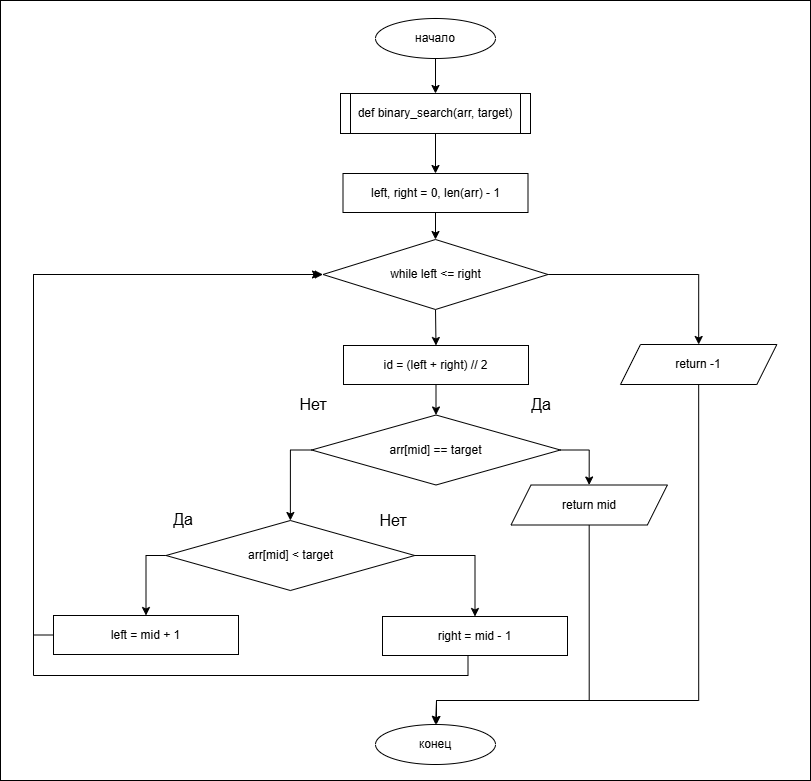

The diagram above was exported from draw.io. Its source (the exported page's mxGraphModel, read from the mxfile embedded in the PNG):
<mxGraphModel dx="5579" dy="1484" grid="1" gridSize="10" guides="1" tooltips="1" connect="1" arrows="1" fold="1" page="1" pageScale="1" pageWidth="827" pageHeight="1169" math="0" shadow="0">
  <root>
    <mxCell id="0" />
    <mxCell id="1" parent="0" />
    <mxCell id="si5Vm0xt3MBQPabSM6gR-222" parent="1" style="rounded=0;whiteSpace=wrap;html=1;" value="" vertex="1">
      <mxGeometry height="780" width="810" x="-3040" y="20" as="geometry" />
    </mxCell>
    <mxCell id="si5Vm0xt3MBQPabSM6gR-182" edge="1" parent="1" source="si5Vm0xt3MBQPabSM6gR-183" style="edgeStyle=orthogonalEdgeStyle;rounded=0;orthogonalLoop=1;jettySize=auto;html=1;exitX=0.5;exitY=1;exitDx=0;exitDy=0;" target="si5Vm0xt3MBQPabSM6gR-186">
      <mxGeometry relative="1" as="geometry" />
    </mxCell>
    <mxCell id="si5Vm0xt3MBQPabSM6gR-183" parent="1" style="ellipse;whiteSpace=wrap;html=1;" value="начало" vertex="1">
      <mxGeometry height="40" width="120" x="-2665" y="38" as="geometry" />
    </mxCell>
    <mxCell id="si5Vm0xt3MBQPabSM6gR-184" parent="1" style="rounded=0;whiteSpace=wrap;html=1;" value="" vertex="1">
      <mxGeometry height="40" width="170" x="-2690" y="113" as="geometry" />
    </mxCell>
    <mxCell id="si5Vm0xt3MBQPabSM6gR-185" edge="1" parent="1" source="si5Vm0xt3MBQPabSM6gR-186" style="edgeStyle=orthogonalEdgeStyle;rounded=0;orthogonalLoop=1;jettySize=auto;html=1;exitX=0.5;exitY=1;exitDx=0;exitDy=0;entryX=0.5;entryY=0;entryDx=0;entryDy=0;" target="si5Vm0xt3MBQPabSM6gR-187">
      <mxGeometry relative="1" as="geometry" />
    </mxCell>
    <mxCell id="si5Vm0xt3MBQPabSM6gR-186" parent="1" style="rounded=0;whiteSpace=wrap;html=1;fillColor=none;" value="def binary_search(arr, target)" vertex="1">
      <mxGeometry height="40" width="190" x="-2700" y="113" as="geometry" />
    </mxCell>
    <mxCell id="si5Vm0xt3MBQPabSM6gR-189" edge="1" parent="1" source="si5Vm0xt3MBQPabSM6gR-187" style="edgeStyle=orthogonalEdgeStyle;rounded=0;orthogonalLoop=1;jettySize=auto;html=1;exitX=0.5;exitY=1;exitDx=0;exitDy=0;entryX=0.5;entryY=0;entryDx=0;entryDy=0;" target="si5Vm0xt3MBQPabSM6gR-188">
      <mxGeometry relative="1" as="geometry" />
    </mxCell>
    <mxCell id="si5Vm0xt3MBQPabSM6gR-187" parent="1" style="rounded=0;whiteSpace=wrap;html=1;" value="left, right = 0, len(arr) - 1" vertex="1">
      <mxGeometry height="39" width="185" x="-2697.5" y="193" as="geometry" />
    </mxCell>
    <mxCell id="si5Vm0xt3MBQPabSM6gR-214" edge="1" parent="1" source="si5Vm0xt3MBQPabSM6gR-188" style="edgeStyle=orthogonalEdgeStyle;rounded=0;orthogonalLoop=1;jettySize=auto;html=1;exitX=0.5;exitY=1;exitDx=0;exitDy=0;entryX=0.5;entryY=0;entryDx=0;entryDy=0;" target="si5Vm0xt3MBQPabSM6gR-193">
      <mxGeometry relative="1" as="geometry" />
    </mxCell>
    <mxCell id="si5Vm0xt3MBQPabSM6gR-218" edge="1" parent="1" source="si5Vm0xt3MBQPabSM6gR-188" style="edgeStyle=orthogonalEdgeStyle;rounded=0;orthogonalLoop=1;jettySize=auto;html=1;exitX=1;exitY=0.5;exitDx=0;exitDy=0;entryX=0.5;entryY=0;entryDx=0;entryDy=0;" target="si5Vm0xt3MBQPabSM6gR-217">
      <mxGeometry relative="1" as="geometry" />
    </mxCell>
    <mxCell id="si5Vm0xt3MBQPabSM6gR-188" parent="1" style="rhombus;whiteSpace=wrap;html=1;" value="while left &lt;= right" vertex="1">
      <mxGeometry height="70" width="225" x="-2717.5" y="259" as="geometry" />
    </mxCell>
    <mxCell id="si5Vm0xt3MBQPabSM6gR-198" edge="1" parent="1" source="si5Vm0xt3MBQPabSM6gR-190" style="edgeStyle=orthogonalEdgeStyle;rounded=0;orthogonalLoop=1;jettySize=auto;html=1;exitX=1;exitY=0.5;exitDx=0;exitDy=0;entryX=0.5;entryY=0;entryDx=0;entryDy=0;" target="si5Vm0xt3MBQPabSM6gR-197">
      <mxGeometry relative="1" as="geometry" />
    </mxCell>
    <mxCell id="si5Vm0xt3MBQPabSM6gR-203" edge="1" parent="1" source="si5Vm0xt3MBQPabSM6gR-190" style="edgeStyle=orthogonalEdgeStyle;rounded=0;orthogonalLoop=1;jettySize=auto;html=1;exitX=0;exitY=0.5;exitDx=0;exitDy=0;entryX=0.5;entryY=0;entryDx=0;entryDy=0;" target="si5Vm0xt3MBQPabSM6gR-199">
      <mxGeometry relative="1" as="geometry" />
    </mxCell>
    <mxCell id="si5Vm0xt3MBQPabSM6gR-190" parent="1" style="rhombus;whiteSpace=wrap;html=1;" value="arr[mid] == target" vertex="1">
      <mxGeometry height="70" width="248.75" x="-2728.87" y="434.5" as="geometry" />
    </mxCell>
    <mxCell id="si5Vm0xt3MBQPabSM6gR-191" parent="1" style="text;html=1;whiteSpace=wrap;strokeColor=none;fillColor=none;align=center;verticalAlign=middle;rounded=0;fontSize=16;" value="Да" vertex="1">
      <mxGeometry height="30" width="60" x="-2529.5" y="408.5" as="geometry" />
    </mxCell>
    <mxCell id="si5Vm0xt3MBQPabSM6gR-192" parent="1" style="text;html=1;whiteSpace=wrap;strokeColor=none;fillColor=none;align=center;verticalAlign=middle;rounded=0;fontSize=16;" value="Нет" vertex="1">
      <mxGeometry height="30" width="60" x="-2757" y="408.5" as="geometry" />
    </mxCell>
    <mxCell id="si5Vm0xt3MBQPabSM6gR-195" edge="1" parent="1" source="si5Vm0xt3MBQPabSM6gR-193" style="edgeStyle=orthogonalEdgeStyle;rounded=0;orthogonalLoop=1;jettySize=auto;html=1;exitX=0.5;exitY=1;exitDx=0;exitDy=0;entryX=0.5;entryY=0;entryDx=0;entryDy=0;" target="si5Vm0xt3MBQPabSM6gR-190">
      <mxGeometry relative="1" as="geometry" />
    </mxCell>
    <mxCell id="si5Vm0xt3MBQPabSM6gR-193" parent="1" style="rounded=0;whiteSpace=wrap;html=1;" value="id = (left + right) // 2" vertex="1">
      <mxGeometry height="39" width="185" x="-2697" y="365" as="geometry" />
    </mxCell>
    <mxCell id="si5Vm0xt3MBQPabSM6gR-220" edge="1" parent="1" source="si5Vm0xt3MBQPabSM6gR-197" style="edgeStyle=orthogonalEdgeStyle;rounded=0;orthogonalLoop=1;jettySize=auto;html=1;exitX=0.5;exitY=1;exitDx=0;exitDy=0;entryX=0.5;entryY=0;entryDx=0;entryDy=0;" target="si5Vm0xt3MBQPabSM6gR-219">
      <mxGeometry relative="1" as="geometry">
        <Array as="points">
          <mxPoint x="-2451" y="720" />
          <mxPoint x="-2604" y="720" />
        </Array>
      </mxGeometry>
    </mxCell>
    <mxCell id="si5Vm0xt3MBQPabSM6gR-197" parent="1" style="shape=parallelogram;perimeter=parallelogramPerimeter;whiteSpace=wrap;html=1;fixedSize=1;" value="return mid" vertex="1">
      <mxGeometry height="40" width="156.36" x="-2529.5" y="504.5" as="geometry" />
    </mxCell>
    <mxCell id="si5Vm0xt3MBQPabSM6gR-209" edge="1" parent="1" source="si5Vm0xt3MBQPabSM6gR-199" style="edgeStyle=orthogonalEdgeStyle;rounded=0;orthogonalLoop=1;jettySize=auto;html=1;exitX=0;exitY=0.5;exitDx=0;exitDy=0;entryX=0.5;entryY=0;entryDx=0;entryDy=0;" target="si5Vm0xt3MBQPabSM6gR-204">
      <mxGeometry relative="1" as="geometry" />
    </mxCell>
    <mxCell id="si5Vm0xt3MBQPabSM6gR-212" edge="1" parent="1" source="si5Vm0xt3MBQPabSM6gR-199" style="edgeStyle=orthogonalEdgeStyle;rounded=0;orthogonalLoop=1;jettySize=auto;html=1;exitX=1;exitY=0.5;exitDx=0;exitDy=0;entryX=0.5;entryY=0;entryDx=0;entryDy=0;" target="si5Vm0xt3MBQPabSM6gR-211">
      <mxGeometry relative="1" as="geometry" />
    </mxCell>
    <mxCell id="si5Vm0xt3MBQPabSM6gR-199" parent="1" style="rhombus;whiteSpace=wrap;html=1;" value="arr[mid] &amp;lt; target" vertex="1">
      <mxGeometry height="70" width="248.75" x="-2874.5" y="540" as="geometry" />
    </mxCell>
    <mxCell id="si5Vm0xt3MBQPabSM6gR-200" parent="1" style="text;html=1;whiteSpace=wrap;strokeColor=none;fillColor=none;align=center;verticalAlign=middle;rounded=0;fontSize=16;" value="Да" vertex="1">
      <mxGeometry height="30" width="60" x="-2887" y="524" as="geometry" />
    </mxCell>
    <mxCell id="si5Vm0xt3MBQPabSM6gR-201" parent="1" style="text;html=1;whiteSpace=wrap;strokeColor=none;fillColor=none;align=center;verticalAlign=middle;rounded=0;fontSize=16;" value="Нет" vertex="1">
      <mxGeometry height="30" width="60" x="-2677" y="525" as="geometry" />
    </mxCell>
    <mxCell id="si5Vm0xt3MBQPabSM6gR-210" edge="1" parent="1" source="si5Vm0xt3MBQPabSM6gR-204" style="edgeStyle=orthogonalEdgeStyle;rounded=0;orthogonalLoop=1;jettySize=auto;html=1;exitX=0;exitY=0.5;exitDx=0;exitDy=0;entryX=0;entryY=0.5;entryDx=0;entryDy=0;" target="si5Vm0xt3MBQPabSM6gR-188">
      <mxGeometry relative="1" as="geometry" />
    </mxCell>
    <mxCell id="si5Vm0xt3MBQPabSM6gR-204" parent="1" style="rounded=0;whiteSpace=wrap;html=1;" value="left = mid + 1" vertex="1">
      <mxGeometry height="39" width="185" x="-2987" y="635" as="geometry" />
    </mxCell>
    <mxCell id="si5Vm0xt3MBQPabSM6gR-215" edge="1" parent="1" style="edgeStyle=orthogonalEdgeStyle;rounded=0;orthogonalLoop=1;jettySize=auto;html=1;exitX=0.5;exitY=1;exitDx=0;exitDy=0;">
      <mxGeometry relative="1" as="geometry">
        <Array as="points">
          <mxPoint x="-2572" y="695" />
          <mxPoint x="-3007" y="695" />
          <mxPoint x="-3007" y="294" />
        </Array>
        <mxPoint x="-2572.5" y="675" as="sourcePoint" />
        <mxPoint x="-2720" y="294" as="targetPoint" />
      </mxGeometry>
    </mxCell>
    <mxCell id="si5Vm0xt3MBQPabSM6gR-211" parent="1" style="rounded=0;whiteSpace=wrap;html=1;" value="right = mid - 1" vertex="1">
      <mxGeometry height="39" width="185" x="-2658" y="636" as="geometry" />
    </mxCell>
    <mxCell id="si5Vm0xt3MBQPabSM6gR-221" edge="1" parent="1" source="si5Vm0xt3MBQPabSM6gR-217" style="edgeStyle=orthogonalEdgeStyle;rounded=0;orthogonalLoop=1;jettySize=auto;html=1;exitX=0.5;exitY=1;exitDx=0;exitDy=0;" target="si5Vm0xt3MBQPabSM6gR-219">
      <mxGeometry relative="1" as="geometry">
        <Array as="points">
          <mxPoint x="-2342" y="720" />
          <mxPoint x="-2604" y="720" />
        </Array>
      </mxGeometry>
    </mxCell>
    <mxCell id="si5Vm0xt3MBQPabSM6gR-217" parent="1" style="shape=parallelogram;perimeter=parallelogramPerimeter;whiteSpace=wrap;html=1;fixedSize=1;" value="return -1" vertex="1">
      <mxGeometry height="40" width="156.36" x="-2420" y="364" as="geometry" />
    </mxCell>
    <mxCell id="si5Vm0xt3MBQPabSM6gR-219" parent="1" style="ellipse;whiteSpace=wrap;html=1;" value="конец" vertex="1">
      <mxGeometry height="40" width="120" x="-2665" y="744" as="geometry" />
    </mxCell>
  </root>
</mxGraphModel>